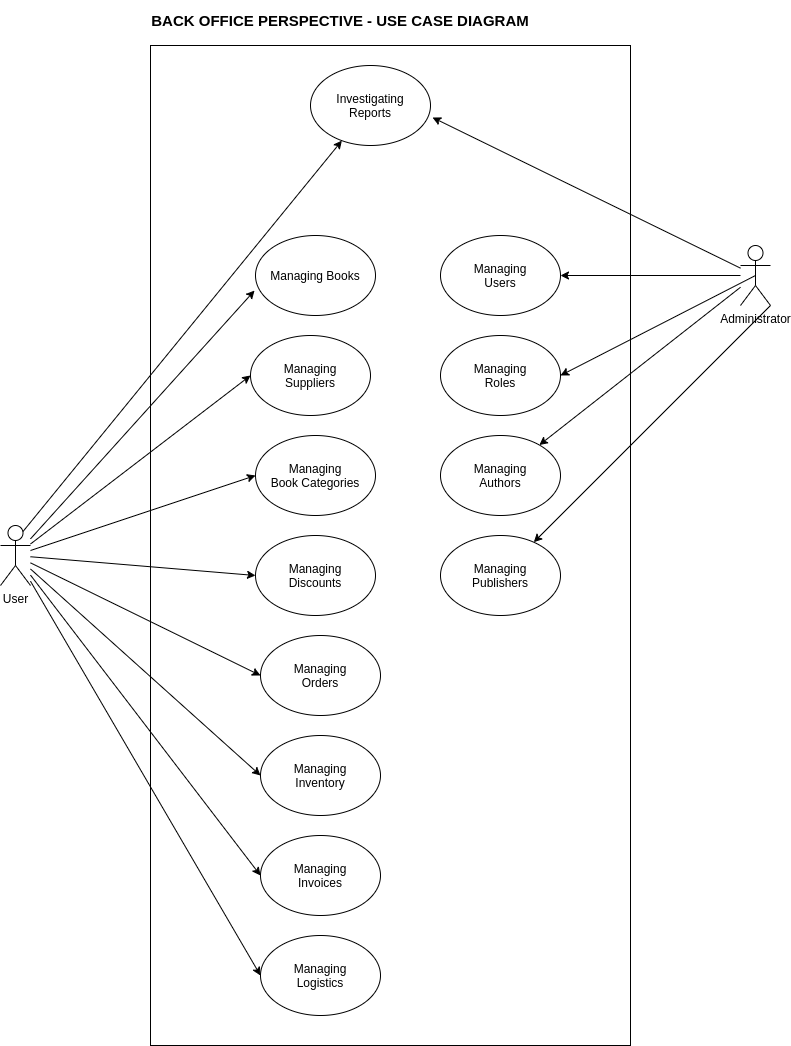

The diagram above was exported from draw.io. Its source (the exported page's mxGraphModel, read from the mxfile embedded in the PNG):
<mxGraphModel dx="1581" dy="760" grid="1" gridSize="10" guides="1" tooltips="1" connect="1" arrows="1" fold="1" page="1" pageScale="1" pageWidth="850" pageHeight="1100" background="none" math="0" shadow="0">
  <root>
    <mxCell id="0" />
    <mxCell id="1" parent="0" />
    <mxCell id="TqRPiEJuiCiqp_jhmW8q-8" value="" style="rounded=0;whiteSpace=wrap;html=1;" vertex="1" parent="1">
      <mxGeometry x="210" y="140" width="480" height="1000" as="geometry" />
    </mxCell>
    <mxCell id="eW_tkMtq8Locetvvfbn6-7" style="rounded=0;orthogonalLoop=1;jettySize=auto;html=1;entryX=1;entryY=0.5;entryDx=0;entryDy=0;" parent="1" source="eW_tkMtq8Locetvvfbn6-1" target="eW_tkMtq8Locetvvfbn6-2" edge="1">
      <mxGeometry relative="1" as="geometry" />
    </mxCell>
    <mxCell id="eW_tkMtq8Locetvvfbn6-45" style="edgeStyle=none;rounded=0;orthogonalLoop=1;jettySize=auto;html=1;exitX=0.5;exitY=0.5;exitDx=0;exitDy=0;exitPerimeter=0;entryX=1;entryY=0.5;entryDx=0;entryDy=0;" parent="1" source="eW_tkMtq8Locetvvfbn6-1" target="eW_tkMtq8Locetvvfbn6-3" edge="1">
      <mxGeometry relative="1" as="geometry">
        <mxPoint x="680" y="340" as="targetPoint" />
      </mxGeometry>
    </mxCell>
    <mxCell id="eW_tkMtq8Locetvvfbn6-1" value="Administrator" style="shape=umlActor;verticalLabelPosition=bottom;labelBackgroundColor=#ffffff;verticalAlign=top;html=1;outlineConnect=0;" parent="1" vertex="1">
      <mxGeometry x="800" y="340" width="30" height="60" as="geometry" />
    </mxCell>
    <mxCell id="eW_tkMtq8Locetvvfbn6-2" value="Managing&lt;br&gt;Users" style="ellipse;whiteSpace=wrap;html=1;" parent="1" vertex="1">
      <mxGeometry x="500" y="330" width="120" height="80" as="geometry" />
    </mxCell>
    <mxCell id="eW_tkMtq8Locetvvfbn6-3" value="Managing&lt;br&gt;Roles" style="ellipse;whiteSpace=wrap;html=1;" parent="1" vertex="1">
      <mxGeometry x="500" y="430" width="120" height="80" as="geometry" />
    </mxCell>
    <mxCell id="eW_tkMtq8Locetvvfbn6-21" style="edgeStyle=none;rounded=0;orthogonalLoop=1;jettySize=auto;html=1;entryX=-0.008;entryY=0.688;entryDx=0;entryDy=0;entryPerimeter=0;" parent="1" source="eW_tkMtq8Locetvvfbn6-15" target="eW_tkMtq8Locetvvfbn6-20" edge="1">
      <mxGeometry relative="1" as="geometry" />
    </mxCell>
    <mxCell id="eW_tkMtq8Locetvvfbn6-24" style="edgeStyle=none;rounded=0;orthogonalLoop=1;jettySize=auto;html=1;" parent="1" source="eW_tkMtq8Locetvvfbn6-1" target="eW_tkMtq8Locetvvfbn6-22" edge="1">
      <mxGeometry relative="1" as="geometry" />
    </mxCell>
    <mxCell id="eW_tkMtq8Locetvvfbn6-25" style="edgeStyle=none;rounded=0;orthogonalLoop=1;jettySize=auto;html=1;exitX=1;exitY=1;exitDx=0;exitDy=0;exitPerimeter=0;" parent="1" source="eW_tkMtq8Locetvvfbn6-1" target="eW_tkMtq8Locetvvfbn6-23" edge="1">
      <mxGeometry relative="1" as="geometry" />
    </mxCell>
    <mxCell id="eW_tkMtq8Locetvvfbn6-27" style="edgeStyle=none;rounded=0;orthogonalLoop=1;jettySize=auto;html=1;entryX=0;entryY=0.5;entryDx=0;entryDy=0;" parent="1" source="eW_tkMtq8Locetvvfbn6-15" target="eW_tkMtq8Locetvvfbn6-26" edge="1">
      <mxGeometry relative="1" as="geometry" />
    </mxCell>
    <mxCell id="eW_tkMtq8Locetvvfbn6-31" style="edgeStyle=none;rounded=0;orthogonalLoop=1;jettySize=auto;html=1;entryX=0;entryY=0.5;entryDx=0;entryDy=0;" parent="1" source="eW_tkMtq8Locetvvfbn6-15" target="eW_tkMtq8Locetvvfbn6-30" edge="1">
      <mxGeometry relative="1" as="geometry" />
    </mxCell>
    <mxCell id="eW_tkMtq8Locetvvfbn6-48" style="edgeStyle=none;rounded=0;orthogonalLoop=1;jettySize=auto;html=1;entryX=0;entryY=0.5;entryDx=0;entryDy=0;" parent="1" source="eW_tkMtq8Locetvvfbn6-15" target="eW_tkMtq8Locetvvfbn6-32" edge="1">
      <mxGeometry relative="1" as="geometry" />
    </mxCell>
    <mxCell id="4K6u63fTxI49RIOWX4q9-7" style="rounded=0;orthogonalLoop=1;jettySize=auto;html=1;entryX=0;entryY=0.5;entryDx=0;entryDy=0;" parent="1" source="eW_tkMtq8Locetvvfbn6-15" target="4K6u63fTxI49RIOWX4q9-1" edge="1">
      <mxGeometry relative="1" as="geometry" />
    </mxCell>
    <mxCell id="4K6u63fTxI49RIOWX4q9-8" style="edgeStyle=none;rounded=0;orthogonalLoop=1;jettySize=auto;html=1;entryX=0;entryY=0.5;entryDx=0;entryDy=0;" parent="1" source="eW_tkMtq8Locetvvfbn6-15" target="4K6u63fTxI49RIOWX4q9-2" edge="1">
      <mxGeometry relative="1" as="geometry" />
    </mxCell>
    <mxCell id="4K6u63fTxI49RIOWX4q9-9" style="edgeStyle=none;rounded=0;orthogonalLoop=1;jettySize=auto;html=1;entryX=0;entryY=0.5;entryDx=0;entryDy=0;" parent="1" source="eW_tkMtq8Locetvvfbn6-15" target="4K6u63fTxI49RIOWX4q9-3" edge="1">
      <mxGeometry relative="1" as="geometry" />
    </mxCell>
    <mxCell id="4K6u63fTxI49RIOWX4q9-10" style="edgeStyle=none;rounded=0;orthogonalLoop=1;jettySize=auto;html=1;entryX=1.017;entryY=0.65;entryDx=0;entryDy=0;entryPerimeter=0;" parent="1" source="eW_tkMtq8Locetvvfbn6-1" target="4K6u63fTxI49RIOWX4q9-4" edge="1">
      <mxGeometry relative="1" as="geometry" />
    </mxCell>
    <mxCell id="eW_tkMtq8Locetvvfbn6-15" value="User" style="shape=umlActor;verticalLabelPosition=bottom;labelBackgroundColor=#ffffff;verticalAlign=top;html=1;outlineConnect=0;" parent="1" vertex="1">
      <mxGeometry x="60" y="620" width="30" height="60" as="geometry" />
    </mxCell>
    <mxCell id="eW_tkMtq8Locetvvfbn6-20" value="Managing Books" style="ellipse;whiteSpace=wrap;html=1;" parent="1" vertex="1">
      <mxGeometry x="315" y="330" width="120" height="80" as="geometry" />
    </mxCell>
    <mxCell id="eW_tkMtq8Locetvvfbn6-22" value="Managing&lt;br&gt;Authors" style="ellipse;whiteSpace=wrap;html=1;" parent="1" vertex="1">
      <mxGeometry x="500" y="530" width="120" height="80" as="geometry" />
    </mxCell>
    <mxCell id="eW_tkMtq8Locetvvfbn6-23" value="Managing&lt;br&gt;Publishers" style="ellipse;whiteSpace=wrap;html=1;" parent="1" vertex="1">
      <mxGeometry x="500" y="630" width="120" height="80" as="geometry" />
    </mxCell>
    <mxCell id="eW_tkMtq8Locetvvfbn6-26" value="Managing&lt;br&gt;Suppliers" style="ellipse;whiteSpace=wrap;html=1;" parent="1" vertex="1">
      <mxGeometry x="310" y="430" width="120" height="80" as="geometry" />
    </mxCell>
    <mxCell id="eW_tkMtq8Locetvvfbn6-28" style="edgeStyle=none;rounded=0;orthogonalLoop=1;jettySize=auto;html=1;entryX=0;entryY=0.5;entryDx=0;entryDy=0;" parent="1" source="eW_tkMtq8Locetvvfbn6-15" target="eW_tkMtq8Locetvvfbn6-29" edge="1">
      <mxGeometry relative="1" as="geometry">
        <mxPoint x="596.8602998190747" y="300" as="sourcePoint" />
      </mxGeometry>
    </mxCell>
    <mxCell id="eW_tkMtq8Locetvvfbn6-29" value="Managing&lt;br&gt;Book Categories" style="ellipse;whiteSpace=wrap;html=1;" parent="1" vertex="1">
      <mxGeometry x="315" y="530" width="120" height="80" as="geometry" />
    </mxCell>
    <mxCell id="eW_tkMtq8Locetvvfbn6-30" value="Managing&lt;br&gt;Discounts" style="ellipse;whiteSpace=wrap;html=1;" parent="1" vertex="1">
      <mxGeometry x="315" y="630" width="120" height="80" as="geometry" />
    </mxCell>
    <mxCell id="eW_tkMtq8Locetvvfbn6-32" value="Managing&lt;br&gt;Orders" style="ellipse;whiteSpace=wrap;html=1;" parent="1" vertex="1">
      <mxGeometry x="320" y="730" width="120" height="80" as="geometry" />
    </mxCell>
    <mxCell id="eW_tkMtq8Locetvvfbn6-44" value="&lt;font style=&quot;font-size: 15px&quot;&gt;BACK OFFICE PERSPECTIVE - USE CASE DIAGRAM&lt;/font&gt;" style="text;html=1;strokeColor=none;fillColor=none;align=center;verticalAlign=middle;whiteSpace=wrap;rounded=0;fontStyle=1" parent="1" vertex="1">
      <mxGeometry x="200" y="95" width="400" height="40" as="geometry" />
    </mxCell>
    <mxCell id="4K6u63fTxI49RIOWX4q9-1" value="Managing&lt;br&gt;Inventory" style="ellipse;whiteSpace=wrap;html=1;" parent="1" vertex="1">
      <mxGeometry x="320" y="830" width="120" height="80" as="geometry" />
    </mxCell>
    <mxCell id="4K6u63fTxI49RIOWX4q9-2" value="Managing&lt;br&gt;Invoices" style="ellipse;whiteSpace=wrap;html=1;" parent="1" vertex="1">
      <mxGeometry x="320" y="930" width="120" height="80" as="geometry" />
    </mxCell>
    <mxCell id="4K6u63fTxI49RIOWX4q9-3" value="Managing&lt;br&gt;Logistics" style="ellipse;whiteSpace=wrap;html=1;" parent="1" vertex="1">
      <mxGeometry x="320" y="1030" width="120" height="80" as="geometry" />
    </mxCell>
    <mxCell id="4K6u63fTxI49RIOWX4q9-4" value="Investigating&lt;br&gt;Reports" style="ellipse;whiteSpace=wrap;html=1;" parent="1" vertex="1">
      <mxGeometry x="370" y="160" width="120" height="80" as="geometry" />
    </mxCell>
    <mxCell id="TqRPiEJuiCiqp_jhmW8q-1" value="" style="endArrow=classic;html=1;exitX=0.75;exitY=0.1;exitDx=0;exitDy=0;exitPerimeter=0;" edge="1" parent="1" source="eW_tkMtq8Locetvvfbn6-15" target="4K6u63fTxI49RIOWX4q9-4">
      <mxGeometry width="50" height="50" relative="1" as="geometry">
        <mxPoint x="410" y="320" as="sourcePoint" />
        <mxPoint x="460" y="270" as="targetPoint" />
      </mxGeometry>
    </mxCell>
    <mxCell id="eW_tkMtq8Locetvvfbn6-52" value="Untitled Layer" parent="0" />
  </root>
</mxGraphModel>